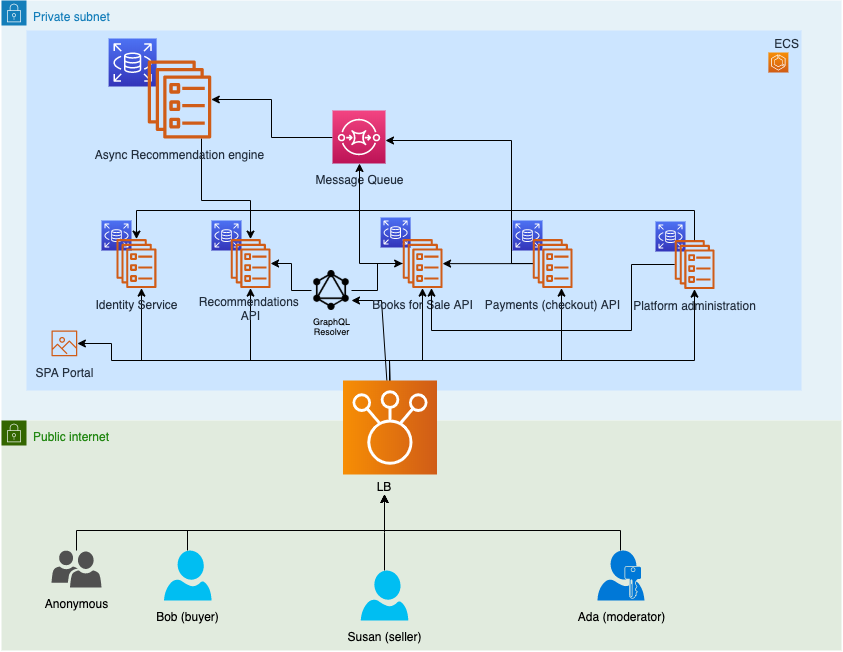

The diagram above was exported from draw.io. Its source (the exported page's mxGraphModel, read from the mxfile embedded in the PNG):
<mxGraphModel dx="946" dy="574" grid="1" gridSize="10" guides="1" tooltips="1" connect="1" arrows="1" fold="1" page="1" pageScale="1" pageWidth="1169" pageHeight="827" math="0" shadow="0">
  <root>
    <mxCell id="0" />
    <mxCell id="1" parent="0" />
    <mxCell id="cUXtkY7KEskFML4PsoYE-4" value="Private subnet" style="points=[[0,0],[0.25,0],[0.5,0],[0.75,0],[1,0],[1,0.25],[1,0.5],[1,0.75],[1,1],[0.75,1],[0.5,1],[0.25,1],[0,1],[0,0.75],[0,0.5],[0,0.25]];outlineConnect=0;gradientColor=none;html=1;whiteSpace=wrap;fontSize=12;fontStyle=0;shape=mxgraph.aws4.group;grIcon=mxgraph.aws4.group_security_group;grStroke=0;strokeColor=#147EBA;fillColor=#E6F2F8;verticalAlign=top;align=left;spacingLeft=30;fontColor=#147EBA;dashed=0;shadow=0;" parent="1" vertex="1">
      <mxGeometry x="140" y="140" width="840" height="420" as="geometry" />
    </mxCell>
    <mxCell id="cUXtkY7KEskFML4PsoYE-47" value="" style="group" parent="1" vertex="1" connectable="0">
      <mxGeometry x="165" y="170" width="775" height="418" as="geometry" />
    </mxCell>
    <mxCell id="cUXtkY7KEskFML4PsoYE-20" value="ECS" style="fillColor=#CCE5FF;strokeColor=none;dashed=0;verticalAlign=top;fontStyle=0;fontColor=#232F3D;align=right;" parent="cUXtkY7KEskFML4PsoYE-47" vertex="1">
      <mxGeometry width="774.9999999999999" height="360" as="geometry" />
    </mxCell>
    <mxCell id="cUXtkY7KEskFML4PsoYE-8" value="" style="outlineConnect=0;fontColor=#232F3E;gradientColor=#F78E04;gradientDirection=north;fillColor=#D05C17;strokeColor=#ffffff;dashed=0;verticalLabelPosition=bottom;verticalAlign=top;align=center;html=1;fontSize=12;fontStyle=0;aspect=fixed;shape=mxgraph.aws4.resourceIcon;resIcon=mxgraph.aws4.ecs;" parent="cUXtkY7KEskFML4PsoYE-47" vertex="1">
      <mxGeometry x="741.8803418803418" y="22" width="20" height="20" as="geometry" />
    </mxCell>
    <mxCell id="cUXtkY7KEskFML4PsoYE-73" value="GraphQL&lt;br style=&quot;font-size: 9px;&quot;&gt;&lt;div style=&quot;text-align: center; font-size: 9px;&quot;&gt;Resolver&lt;/div&gt;" style="shape=image;html=1;verticalAlign=top;verticalLabelPosition=bottom;labelBackgroundColor=none;imageAspect=0;aspect=fixed;image=https://cdn4.iconfinder.com/data/icons/logos-brands-5/24/graphql-128.png;shadow=0;strokeColor=#336600;strokeWidth=3;fillColor=#E1EBDE;align=right;fontSize=9;" parent="cUXtkY7KEskFML4PsoYE-47" vertex="1">
      <mxGeometry x="285.0006896551724" y="240" width="40" height="40" as="geometry" />
    </mxCell>
    <mxCell id="cUXtkY7KEskFML4PsoYE-5" value="Public internet" style="points=[[0,0],[0.25,0],[0.5,0],[0.75,0],[1,0],[1,0.25],[1,0.5],[1,0.75],[1,1],[0.75,1],[0.5,1],[0.25,1],[0,1],[0,0.75],[0,0.5],[0,0.25]];outlineConnect=0;gradientColor=none;html=1;whiteSpace=wrap;fontSize=12;fontStyle=0;shape=mxgraph.aws4.group;grIcon=mxgraph.aws4.group_security_group;grStroke=0;strokeColor=#336600;fillColor=#E1EBDE;verticalAlign=top;align=left;spacingLeft=30;fontColor=#248814;dashed=0;strokeWidth=3;shadow=0;" parent="1" vertex="1">
      <mxGeometry x="140" y="560" width="840" height="230" as="geometry" />
    </mxCell>
    <mxCell id="cUXtkY7KEskFML4PsoYE-11" style="edgeStyle=orthogonalEdgeStyle;rounded=0;orthogonalLoop=1;jettySize=auto;html=1;" parent="1" source="cUXtkY7KEskFML4PsoYE-9" target="cUXtkY7KEskFML4PsoYE-10" edge="1">
      <mxGeometry relative="1" as="geometry">
        <Array as="points">
          <mxPoint x="528" y="500" />
          <mxPoint x="280" y="500" />
        </Array>
      </mxGeometry>
    </mxCell>
    <mxCell id="cUXtkY7KEskFML4PsoYE-25" style="edgeStyle=orthogonalEdgeStyle;rounded=0;orthogonalLoop=1;jettySize=auto;html=1;" parent="1" source="cUXtkY7KEskFML4PsoYE-9" target="cUXtkY7KEskFML4PsoYE-16" edge="1">
      <mxGeometry relative="1" as="geometry">
        <Array as="points">
          <mxPoint x="528" y="500" />
          <mxPoint x="389" y="500" />
        </Array>
      </mxGeometry>
    </mxCell>
    <mxCell id="cUXtkY7KEskFML4PsoYE-26" style="edgeStyle=orthogonalEdgeStyle;rounded=0;orthogonalLoop=1;jettySize=auto;html=1;" parent="1" source="cUXtkY7KEskFML4PsoYE-9" target="cUXtkY7KEskFML4PsoYE-23" edge="1">
      <mxGeometry relative="1" as="geometry">
        <Array as="points">
          <mxPoint x="528" y="500" />
          <mxPoint x="561" y="500" />
        </Array>
      </mxGeometry>
    </mxCell>
    <mxCell id="cUXtkY7KEskFML4PsoYE-27" style="edgeStyle=orthogonalEdgeStyle;rounded=0;orthogonalLoop=1;jettySize=auto;html=1;" parent="1" source="cUXtkY7KEskFML4PsoYE-9" target="cUXtkY7KEskFML4PsoYE-19" edge="1">
      <mxGeometry relative="1" as="geometry">
        <Array as="points">
          <mxPoint x="528" y="500" />
          <mxPoint x="700" y="500" />
        </Array>
      </mxGeometry>
    </mxCell>
    <mxCell id="cUXtkY7KEskFML4PsoYE-28" style="edgeStyle=orthogonalEdgeStyle;rounded=0;orthogonalLoop=1;jettySize=auto;html=1;" parent="1" source="cUXtkY7KEskFML4PsoYE-9" target="cUXtkY7KEskFML4PsoYE-12" edge="1">
      <mxGeometry relative="1" as="geometry">
        <Array as="points">
          <mxPoint x="528" y="500" />
          <mxPoint x="250" y="500" />
          <mxPoint x="250" y="483" />
        </Array>
      </mxGeometry>
    </mxCell>
    <mxCell id="cUXtkY7KEskFML4PsoYE-55" style="edgeStyle=orthogonalEdgeStyle;rounded=0;orthogonalLoop=1;jettySize=auto;html=1;" parent="1" source="cUXtkY7KEskFML4PsoYE-9" target="cUXtkY7KEskFML4PsoYE-52" edge="1">
      <mxGeometry relative="1" as="geometry">
        <Array as="points">
          <mxPoint x="528" y="500" />
          <mxPoint x="833" y="500" />
        </Array>
      </mxGeometry>
    </mxCell>
    <mxCell id="cUXtkY7KEskFML4PsoYE-76" style="edgeStyle=orthogonalEdgeStyle;rounded=0;orthogonalLoop=1;jettySize=auto;html=1;entryX=1;entryY=0.75;entryDx=0;entryDy=0;" parent="1" source="cUXtkY7KEskFML4PsoYE-9" target="cUXtkY7KEskFML4PsoYE-73" edge="1">
      <mxGeometry relative="1" as="geometry">
        <Array as="points">
          <mxPoint x="520" y="440" />
        </Array>
      </mxGeometry>
    </mxCell>
    <mxCell id="cUXtkY7KEskFML4PsoYE-9" value="" style="outlineConnect=0;fontColor=#232F3E;gradientColor=#F78E04;gradientDirection=north;fillColor=#D05C17;strokeColor=#ffffff;dashed=0;verticalLabelPosition=bottom;verticalAlign=top;align=center;html=1;fontSize=12;fontStyle=0;aspect=fixed;shape=mxgraph.aws4.resourceIcon;resIcon=mxgraph.aws4.elastic_load_balancing;rotation=-90;labelPosition=center;" parent="1" vertex="1">
      <mxGeometry x="481.5" y="520" width="94" height="94" as="geometry" />
    </mxCell>
    <mxCell id="cUXtkY7KEskFML4PsoYE-12" value="SPA Portal" style="outlineConnect=0;fontColor=#232F3E;gradientColor=none;fillColor=#D05C17;strokeColor=none;dashed=0;verticalLabelPosition=bottom;verticalAlign=top;align=center;html=1;fontSize=12;fontStyle=0;aspect=fixed;pointerEvents=1;shape=mxgraph.aws4.container_registry_image;" parent="1" vertex="1">
      <mxGeometry x="190" y="470" width="25.88" height="25.88" as="geometry" />
    </mxCell>
    <mxCell id="cUXtkY7KEskFML4PsoYE-37" style="edgeStyle=orthogonalEdgeStyle;rounded=0;orthogonalLoop=1;jettySize=auto;html=1;" parent="1" source="cUXtkY7KEskFML4PsoYE-24" target="cUXtkY7KEskFML4PsoYE-36" edge="1">
      <mxGeometry relative="1" as="geometry" />
    </mxCell>
    <mxCell id="cUXtkY7KEskFML4PsoYE-24" value="Message Queue" style="outlineConnect=0;fontColor=#232F3E;gradientColor=#F34482;gradientDirection=north;fillColor=#BC1356;strokeColor=#ffffff;dashed=0;verticalLabelPosition=bottom;verticalAlign=top;align=center;html=1;fontSize=12;fontStyle=0;aspect=fixed;shape=mxgraph.aws4.resourceIcon;resIcon=mxgraph.aws4.sqs;" parent="1" vertex="1">
      <mxGeometry x="471" y="250" width="53" height="53" as="geometry" />
    </mxCell>
    <mxCell id="cUXtkY7KEskFML4PsoYE-7" value="" style="outlineConnect=0;fontColor=#232F3E;gradientColor=#4D72F3;gradientDirection=north;fillColor=#3334B9;strokeColor=#ffffff;dashed=0;verticalLabelPosition=bottom;verticalAlign=top;align=center;html=1;fontSize=12;fontStyle=0;aspect=fixed;shape=mxgraph.aws4.resourceIcon;resIcon=mxgraph.aws4.rds;" parent="1" vertex="1">
      <mxGeometry x="240" y="360" width="30" height="30" as="geometry" />
    </mxCell>
    <mxCell id="cUXtkY7KEskFML4PsoYE-13" value="" style="group" parent="1" vertex="1" connectable="0">
      <mxGeometry x="254.89" y="340" width="40.20999999999998" height="87.62" as="geometry" />
    </mxCell>
    <mxCell id="cUXtkY7KEskFML4PsoYE-10" value="Identity Service" style="outlineConnect=0;fontColor=#232F3E;gradientColor=none;fillColor=#D05C17;strokeColor=none;dashed=0;verticalLabelPosition=bottom;verticalAlign=top;align=center;html=1;fontSize=12;fontStyle=0;aspect=fixed;pointerEvents=1;shape=mxgraph.aws4.ecs_service;" parent="cUXtkY7KEskFML4PsoYE-13" vertex="1">
      <mxGeometry y="38.620000000000005" width="40.21" height="49" as="geometry" />
    </mxCell>
    <mxCell id="cUXtkY7KEskFML4PsoYE-18" value="" style="outlineConnect=0;fontColor=#232F3E;gradientColor=#4D72F3;gradientDirection=north;fillColor=#3334B9;strokeColor=#ffffff;dashed=0;verticalLabelPosition=bottom;verticalAlign=top;align=center;html=1;fontSize=12;fontStyle=0;aspect=fixed;shape=mxgraph.aws4.resourceIcon;resIcon=mxgraph.aws4.rds;" parent="1" vertex="1">
      <mxGeometry x="651" y="360" width="30" height="30" as="geometry" />
    </mxCell>
    <mxCell id="cUXtkY7KEskFML4PsoYE-17" value="" style="group" parent="1" vertex="1" connectable="0">
      <mxGeometry x="671" y="340" width="40.21" height="87.62" as="geometry" />
    </mxCell>
    <mxCell id="cUXtkY7KEskFML4PsoYE-19" value="Payments (checkout) API" style="outlineConnect=0;fontColor=#232F3E;gradientColor=none;fillColor=#D05C17;strokeColor=none;dashed=0;verticalLabelPosition=bottom;verticalAlign=top;align=center;html=1;fontSize=12;fontStyle=0;aspect=fixed;pointerEvents=1;shape=mxgraph.aws4.ecs_service;" parent="cUXtkY7KEskFML4PsoYE-17" vertex="1">
      <mxGeometry y="38.620000000000005" width="40.21" height="49" as="geometry" />
    </mxCell>
    <mxCell id="cUXtkY7KEskFML4PsoYE-22" value="" style="outlineConnect=0;fontColor=#232F3E;gradientColor=#4D72F3;gradientDirection=north;fillColor=#3334B9;strokeColor=#ffffff;dashed=0;verticalLabelPosition=bottom;verticalAlign=top;align=center;html=1;fontSize=12;fontStyle=0;aspect=fixed;shape=mxgraph.aws4.resourceIcon;resIcon=mxgraph.aws4.rds;" parent="1" vertex="1">
      <mxGeometry x="519.11" y="357" width="30" height="30" as="geometry" />
    </mxCell>
    <mxCell id="cUXtkY7KEskFML4PsoYE-39" style="edgeStyle=orthogonalEdgeStyle;rounded=0;orthogonalLoop=1;jettySize=auto;html=1;" parent="1" source="cUXtkY7KEskFML4PsoYE-23" target="cUXtkY7KEskFML4PsoYE-24" edge="1">
      <mxGeometry relative="1" as="geometry" />
    </mxCell>
    <mxCell id="cUXtkY7KEskFML4PsoYE-23" value="Books for Sale API" style="outlineConnect=0;fontColor=#232F3E;gradientColor=none;fillColor=#D05C17;strokeColor=none;dashed=0;verticalLabelPosition=bottom;verticalAlign=top;align=center;html=1;fontSize=12;fontStyle=0;aspect=fixed;pointerEvents=1;shape=mxgraph.aws4.ecs_service;" parent="1" vertex="1">
      <mxGeometry x="541" y="378.62" width="40.21" height="49" as="geometry" />
    </mxCell>
    <mxCell id="cUXtkY7KEskFML4PsoYE-34" value="" style="outlineConnect=0;fontColor=#232F3E;gradientColor=#4D72F3;gradientDirection=north;fillColor=#3334B9;strokeColor=#ffffff;dashed=0;verticalLabelPosition=bottom;verticalAlign=top;align=center;html=1;fontSize=12;fontStyle=0;aspect=fixed;shape=mxgraph.aws4.resourceIcon;resIcon=mxgraph.aws4.rds;" parent="1" vertex="1">
      <mxGeometry x="247.1" y="178" width="48" height="48" as="geometry" />
    </mxCell>
    <mxCell id="cUXtkY7KEskFML4PsoYE-38" style="edgeStyle=orthogonalEdgeStyle;rounded=0;orthogonalLoop=1;jettySize=auto;html=1;" parent="1" source="cUXtkY7KEskFML4PsoYE-36" target="cUXtkY7KEskFML4PsoYE-16" edge="1">
      <mxGeometry relative="1" as="geometry">
        <Array as="points">
          <mxPoint x="340" y="340" />
          <mxPoint x="389" y="340" />
        </Array>
      </mxGeometry>
    </mxCell>
    <mxCell id="cUXtkY7KEskFML4PsoYE-36" value="Async Recommendation engine" style="outlineConnect=0;fontColor=#232F3E;gradientColor=none;fillColor=#D05C17;strokeColor=none;dashed=0;verticalLabelPosition=bottom;verticalAlign=top;align=center;html=1;fontSize=12;fontStyle=0;aspect=fixed;pointerEvents=1;shape=mxgraph.aws4.ecs_service;" parent="1" vertex="1">
      <mxGeometry x="286" y="200" width="64" height="78" as="geometry" />
    </mxCell>
    <mxCell id="cUXtkY7KEskFML4PsoYE-40" style="edgeStyle=orthogonalEdgeStyle;rounded=0;orthogonalLoop=1;jettySize=auto;html=1;" parent="1" source="cUXtkY7KEskFML4PsoYE-19" target="cUXtkY7KEskFML4PsoYE-24" edge="1">
      <mxGeometry relative="1" as="geometry">
        <Array as="points">
          <mxPoint x="650" y="280" />
        </Array>
      </mxGeometry>
    </mxCell>
    <mxCell id="cUXtkY7KEskFML4PsoYE-41" style="edgeStyle=orthogonalEdgeStyle;rounded=0;orthogonalLoop=1;jettySize=auto;html=1;" parent="1" source="cUXtkY7KEskFML4PsoYE-19" target="cUXtkY7KEskFML4PsoYE-23" edge="1">
      <mxGeometry relative="1" as="geometry">
        <Array as="points" />
      </mxGeometry>
    </mxCell>
    <UserObject label="LB" placeholders="1" name="Variable" id="cUXtkY7KEskFML4PsoYE-45">
      <mxCell style="text;html=1;strokeColor=none;fillColor=none;align=center;verticalAlign=middle;whiteSpace=wrap;overflow=hidden;" parent="1" vertex="1">
        <mxGeometry x="483" y="614" width="80" height="20" as="geometry" />
      </mxCell>
    </UserObject>
    <mxCell id="cUXtkY7KEskFML4PsoYE-48" value="" style="group" parent="1" vertex="1" connectable="0">
      <mxGeometry x="350" y="340" width="59.20999999999998" height="87.62" as="geometry" />
    </mxCell>
    <mxCell id="cUXtkY7KEskFML4PsoYE-15" value="" style="outlineConnect=0;fontColor=#232F3E;gradientColor=#4D72F3;gradientDirection=north;fillColor=#3334B9;strokeColor=#ffffff;dashed=0;verticalLabelPosition=bottom;verticalAlign=top;align=center;html=1;fontSize=12;fontStyle=0;aspect=fixed;shape=mxgraph.aws4.resourceIcon;resIcon=mxgraph.aws4.rds;" parent="cUXtkY7KEskFML4PsoYE-48" vertex="1">
      <mxGeometry y="20" width="30" height="30" as="geometry" />
    </mxCell>
    <mxCell id="cUXtkY7KEskFML4PsoYE-14" value="" style="group" parent="cUXtkY7KEskFML4PsoYE-48" vertex="1" connectable="0">
      <mxGeometry x="19" width="40.20999999999998" height="87.62" as="geometry" />
    </mxCell>
    <mxCell id="cUXtkY7KEskFML4PsoYE-16" value="Recommendations &lt;br&gt;API" style="outlineConnect=0;fontColor=#232F3E;gradientColor=none;fillColor=#D05C17;strokeColor=none;dashed=0;verticalLabelPosition=bottom;verticalAlign=top;align=center;html=1;fontSize=12;fontStyle=0;aspect=fixed;pointerEvents=1;shape=mxgraph.aws4.ecs_service;" parent="cUXtkY7KEskFML4PsoYE-14" vertex="1">
      <mxGeometry y="38.620000000000005" width="40.21" height="49" as="geometry" />
    </mxCell>
    <mxCell id="cUXtkY7KEskFML4PsoYE-49" value="" style="group" parent="1" vertex="1" connectable="0">
      <mxGeometry x="794" y="341" width="59.20999999999998" height="87.62" as="geometry" />
    </mxCell>
    <mxCell id="cUXtkY7KEskFML4PsoYE-50" value="" style="outlineConnect=0;fontColor=#232F3E;gradientColor=#4D72F3;gradientDirection=north;fillColor=#3334B9;strokeColor=#ffffff;dashed=0;verticalLabelPosition=bottom;verticalAlign=top;align=center;html=1;fontSize=12;fontStyle=0;aspect=fixed;shape=mxgraph.aws4.resourceIcon;resIcon=mxgraph.aws4.rds;" parent="cUXtkY7KEskFML4PsoYE-49" vertex="1">
      <mxGeometry y="20" width="30" height="30" as="geometry" />
    </mxCell>
    <mxCell id="cUXtkY7KEskFML4PsoYE-51" value="" style="group" parent="cUXtkY7KEskFML4PsoYE-49" vertex="1" connectable="0">
      <mxGeometry x="19" width="40.20999999999998" height="87.62" as="geometry" />
    </mxCell>
    <mxCell id="cUXtkY7KEskFML4PsoYE-52" value="Platform administration" style="outlineConnect=0;fontColor=#232F3E;gradientColor=none;fillColor=#D05C17;strokeColor=none;dashed=0;verticalLabelPosition=bottom;verticalAlign=top;align=center;html=1;fontSize=12;fontStyle=0;aspect=fixed;pointerEvents=1;shape=mxgraph.aws4.ecs_service;" parent="cUXtkY7KEskFML4PsoYE-51" vertex="1">
      <mxGeometry y="38.620000000000005" width="40.21" height="49" as="geometry" />
    </mxCell>
    <mxCell id="cUXtkY7KEskFML4PsoYE-56" style="edgeStyle=orthogonalEdgeStyle;rounded=0;orthogonalLoop=1;jettySize=auto;html=1;" parent="1" source="cUXtkY7KEskFML4PsoYE-52" target="cUXtkY7KEskFML4PsoYE-10" edge="1">
      <mxGeometry relative="1" as="geometry">
        <Array as="points">
          <mxPoint x="833" y="350" />
          <mxPoint x="275" y="350" />
        </Array>
      </mxGeometry>
    </mxCell>
    <mxCell id="cUXtkY7KEskFML4PsoYE-57" style="edgeStyle=orthogonalEdgeStyle;rounded=0;orthogonalLoop=1;jettySize=auto;html=1;" parent="1" source="cUXtkY7KEskFML4PsoYE-52" target="cUXtkY7KEskFML4PsoYE-23" edge="1">
      <mxGeometry relative="1" as="geometry">
        <Array as="points">
          <mxPoint x="770" y="404" />
          <mxPoint x="770" y="470" />
          <mxPoint x="570" y="470" />
        </Array>
      </mxGeometry>
    </mxCell>
    <mxCell id="cUXtkY7KEskFML4PsoYE-68" style="edgeStyle=orthogonalEdgeStyle;rounded=0;orthogonalLoop=1;jettySize=auto;html=1;entryX=0.5;entryY=1;entryDx=0;entryDy=0;" parent="1" source="cUXtkY7KEskFML4PsoYE-66" target="cUXtkY7KEskFML4PsoYE-45" edge="1">
      <mxGeometry relative="1" as="geometry">
        <Array as="points">
          <mxPoint x="759" y="670" />
          <mxPoint x="523" y="670" />
        </Array>
      </mxGeometry>
    </mxCell>
    <mxCell id="cUXtkY7KEskFML4PsoYE-66" value="Ada (moderator)" style="aspect=fixed;pointerEvents=1;shadow=0;dashed=0;html=1;strokeColor=none;labelPosition=center;verticalLabelPosition=bottom;verticalAlign=top;align=center;shape=mxgraph.mscae.enterprise.user_permissions;fillColor=#0078D7;" parent="1" vertex="1">
      <mxGeometry x="736" y="690" width="47" height="50" as="geometry" />
    </mxCell>
    <mxCell id="cUXtkY7KEskFML4PsoYE-72" style="edgeStyle=orthogonalEdgeStyle;rounded=0;orthogonalLoop=1;jettySize=auto;html=1;entryX=0.5;entryY=1;entryDx=0;entryDy=0;" parent="1" source="cUXtkY7KEskFML4PsoYE-69" target="cUXtkY7KEskFML4PsoYE-45" edge="1">
      <mxGeometry relative="1" as="geometry" />
    </mxCell>
    <mxCell id="cUXtkY7KEskFML4PsoYE-69" value="Susan (seller)" style="verticalLabelPosition=bottom;html=1;verticalAlign=top;align=center;strokeColor=none;fillColor=#00BEF2;shape=mxgraph.azure.user;" parent="1" vertex="1">
      <mxGeometry x="499.25" y="710" width="47.5" height="50" as="geometry" />
    </mxCell>
    <mxCell id="cUXtkY7KEskFML4PsoYE-71" style="edgeStyle=orthogonalEdgeStyle;rounded=0;orthogonalLoop=1;jettySize=auto;html=1;entryX=0.5;entryY=1;entryDx=0;entryDy=0;" parent="1" source="cUXtkY7KEskFML4PsoYE-70" target="cUXtkY7KEskFML4PsoYE-45" edge="1">
      <mxGeometry relative="1" as="geometry">
        <Array as="points">
          <mxPoint x="326" y="670" />
          <mxPoint x="523" y="670" />
        </Array>
      </mxGeometry>
    </mxCell>
    <mxCell id="cUXtkY7KEskFML4PsoYE-70" value="Bob (buyer)" style="verticalLabelPosition=bottom;html=1;verticalAlign=top;align=center;strokeColor=none;fillColor=#00BEF2;shape=mxgraph.azure.user;" parent="1" vertex="1">
      <mxGeometry x="302.5" y="690" width="47.5" height="50" as="geometry" />
    </mxCell>
    <mxCell id="cUXtkY7KEskFML4PsoYE-75" style="edgeStyle=orthogonalEdgeStyle;rounded=0;orthogonalLoop=1;jettySize=auto;html=1;entryX=0.5;entryY=1;entryDx=0;entryDy=0;" parent="1" source="cUXtkY7KEskFML4PsoYE-74" target="cUXtkY7KEskFML4PsoYE-45" edge="1">
      <mxGeometry relative="1" as="geometry">
        <Array as="points">
          <mxPoint x="215" y="670" />
          <mxPoint x="523" y="670" />
        </Array>
      </mxGeometry>
    </mxCell>
    <mxCell id="cUXtkY7KEskFML4PsoYE-74" value="Anonymous" style="pointerEvents=1;shadow=0;dashed=0;html=1;strokeColor=none;labelPosition=center;verticalLabelPosition=bottom;verticalAlign=top;align=center;fillColor=#505050;shape=mxgraph.mscae.intune.user_group" parent="1" vertex="1">
      <mxGeometry x="190" y="690" width="50" height="37" as="geometry" />
    </mxCell>
    <mxCell id="cUXtkY7KEskFML4PsoYE-77" style="edgeStyle=orthogonalEdgeStyle;rounded=0;orthogonalLoop=1;jettySize=auto;html=1;" parent="1" source="cUXtkY7KEskFML4PsoYE-73" target="cUXtkY7KEskFML4PsoYE-16" edge="1">
      <mxGeometry relative="1" as="geometry" />
    </mxCell>
    <mxCell id="cUXtkY7KEskFML4PsoYE-78" style="edgeStyle=orthogonalEdgeStyle;rounded=0;orthogonalLoop=1;jettySize=auto;html=1;" parent="1" source="cUXtkY7KEskFML4PsoYE-73" target="cUXtkY7KEskFML4PsoYE-23" edge="1">
      <mxGeometry relative="1" as="geometry" />
    </mxCell>
  </root>
</mxGraphModel>